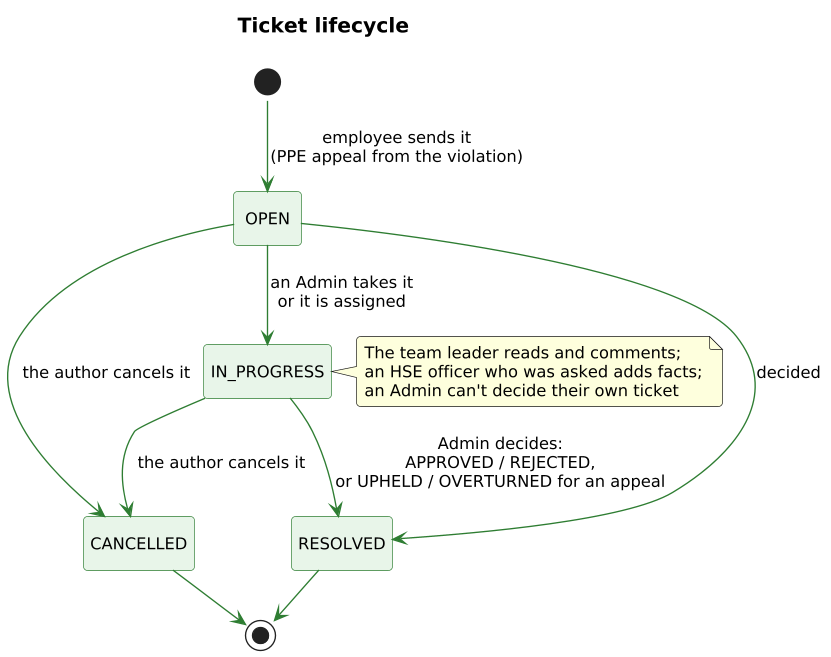

The diagram above was rendered by PlantUML. Its source (embedded in the PNG):
@startuml
!pragma layout smetana
skinparam shadowing false
skinparam defaultFontName Arial
skinparam defaultFontSize 12
skinparam dpi 130
skinparam roundCorner 6
skinparam ArrowColor #37474F
skinparam titleFontSize 15
skinparam titleFontStyle bold
skinparam state {
  BackgroundColor #E8F5E9
  BorderColor #2E7D32
  ArrowColor #2E7D32
  StartColor #263238
  EndColor #263238
}
title Ticket lifecycle
hide empty description
[*] --> OPEN : employee sends it\n(PPE appeal from the violation)
OPEN --> IN_PROGRESS : an Admin takes it\nor it is assigned
OPEN --> CANCELLED : the author cancels it
IN_PROGRESS --> CANCELLED : the author cancels it
OPEN --> RESOLVED : decided
IN_PROGRESS --> RESOLVED : Admin decides:\nAPPROVED / REJECTED,\nor UPHELD / OVERTURNED for an appeal
RESOLVED --> [*]
CANCELLED --> [*]
note right of IN_PROGRESS
  The team leader reads and comments;
  an HSE officer who was asked adds facts;
  an Admin can't decide their own ticket
end note
@enduml